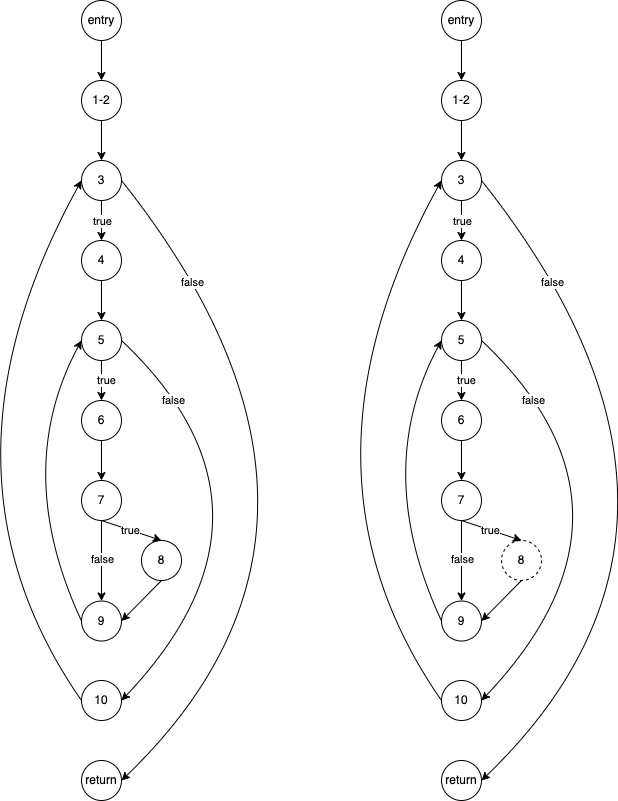

The diagram above was exported from draw.io. Its source (the exported page's mxGraphModel, read from the mxfile embedded in the PNG):
<mxGraphModel dx="1799" dy="1155" grid="1" gridSize="10" guides="1" tooltips="1" connect="1" arrows="1" fold="1" page="1" pageScale="1" pageWidth="827" pageHeight="1169" math="0" shadow="0">
  <root>
    <mxCell id="0" />
    <mxCell id="1" parent="0" />
    <mxCell id="iPtg-mHke9qGLfj6_WIG-6" style="edgeStyle=orthogonalEdgeStyle;rounded=0;orthogonalLoop=1;jettySize=auto;html=1;exitX=0.5;exitY=1;exitDx=0;exitDy=0;entryX=0.5;entryY=0;entryDx=0;entryDy=0;" edge="1" parent="1" source="iPtg-mHke9qGLfj6_WIG-1" target="iPtg-mHke9qGLfj6_WIG-4">
      <mxGeometry relative="1" as="geometry" />
    </mxCell>
    <mxCell id="iPtg-mHke9qGLfj6_WIG-1" value="entry" style="ellipse;whiteSpace=wrap;html=1;aspect=fixed;" vertex="1" parent="1">
      <mxGeometry x="240" y="160" width="40" height="40" as="geometry" />
    </mxCell>
    <mxCell id="iPtg-mHke9qGLfj6_WIG-4" value="1-2" style="ellipse;whiteSpace=wrap;html=1;aspect=fixed;" vertex="1" parent="1">
      <mxGeometry x="240" y="240" width="40" height="40" as="geometry" />
    </mxCell>
    <mxCell id="iPtg-mHke9qGLfj6_WIG-8" value="" style="endArrow=classic;html=1;rounded=0;exitX=0.5;exitY=1;exitDx=0;exitDy=0;entryX=0.5;entryY=0;entryDx=0;entryDy=0;" edge="1" parent="1" source="iPtg-mHke9qGLfj6_WIG-4" target="iPtg-mHke9qGLfj6_WIG-9">
      <mxGeometry width="50" height="50" relative="1" as="geometry">
        <mxPoint x="820" y="610" as="sourcePoint" />
        <mxPoint x="260" y="240" as="targetPoint" />
      </mxGeometry>
    </mxCell>
    <mxCell id="iPtg-mHke9qGLfj6_WIG-9" value="3" style="ellipse;whiteSpace=wrap;html=1;aspect=fixed;" vertex="1" parent="1">
      <mxGeometry x="240" y="320" width="40" height="40" as="geometry" />
    </mxCell>
    <mxCell id="iPtg-mHke9qGLfj6_WIG-10" value="4" style="ellipse;whiteSpace=wrap;html=1;aspect=fixed;" vertex="1" parent="1">
      <mxGeometry x="240" y="400" width="40" height="40" as="geometry" />
    </mxCell>
    <mxCell id="iPtg-mHke9qGLfj6_WIG-11" value="" style="endArrow=classic;html=1;rounded=0;exitX=0.5;exitY=1;exitDx=0;exitDy=0;entryX=0.5;entryY=0;entryDx=0;entryDy=0;" edge="1" parent="1" source="iPtg-mHke9qGLfj6_WIG-9" target="iPtg-mHke9qGLfj6_WIG-10">
      <mxGeometry width="50" height="50" relative="1" as="geometry">
        <mxPoint x="820" y="610" as="sourcePoint" />
        <mxPoint x="870" y="560" as="targetPoint" />
      </mxGeometry>
    </mxCell>
    <mxCell id="iPtg-mHke9qGLfj6_WIG-33" value="true" style="edgeLabel;html=1;align=center;verticalAlign=middle;resizable=0;points=[];" vertex="1" connectable="0" parent="iPtg-mHke9qGLfj6_WIG-11">
      <mxGeometry relative="1" as="geometry">
        <mxPoint as="offset" />
      </mxGeometry>
    </mxCell>
    <mxCell id="iPtg-mHke9qGLfj6_WIG-12" value="5" style="ellipse;whiteSpace=wrap;html=1;aspect=fixed;" vertex="1" parent="1">
      <mxGeometry x="240" y="480" width="40" height="40" as="geometry" />
    </mxCell>
    <mxCell id="iPtg-mHke9qGLfj6_WIG-13" value="" style="endArrow=classic;html=1;rounded=0;exitX=0.5;exitY=1;exitDx=0;exitDy=0;entryX=0.5;entryY=0;entryDx=0;entryDy=0;" edge="1" parent="1" source="iPtg-mHke9qGLfj6_WIG-10" target="iPtg-mHke9qGLfj6_WIG-12">
      <mxGeometry width="50" height="50" relative="1" as="geometry">
        <mxPoint x="820" y="610" as="sourcePoint" />
        <mxPoint x="870" y="560" as="targetPoint" />
      </mxGeometry>
    </mxCell>
    <mxCell id="iPtg-mHke9qGLfj6_WIG-14" value="6" style="ellipse;whiteSpace=wrap;html=1;aspect=fixed;" vertex="1" parent="1">
      <mxGeometry x="240" y="560" width="40" height="40" as="geometry" />
    </mxCell>
    <mxCell id="iPtg-mHke9qGLfj6_WIG-15" value="" style="endArrow=classic;html=1;rounded=0;exitX=0.5;exitY=1;exitDx=0;exitDy=0;entryX=0.5;entryY=0;entryDx=0;entryDy=0;" edge="1" parent="1" target="iPtg-mHke9qGLfj6_WIG-14" source="iPtg-mHke9qGLfj6_WIG-12">
      <mxGeometry width="50" height="50" relative="1" as="geometry">
        <mxPoint x="260" y="520" as="sourcePoint" />
        <mxPoint x="870" y="640" as="targetPoint" />
      </mxGeometry>
    </mxCell>
    <mxCell id="iPtg-mHke9qGLfj6_WIG-29" value="true" style="edgeLabel;html=1;align=center;verticalAlign=middle;resizable=0;points=[];" vertex="1" connectable="0" parent="iPtg-mHke9qGLfj6_WIG-15">
      <mxGeometry x="-0.05" y="4" relative="1" as="geometry">
        <mxPoint as="offset" />
      </mxGeometry>
    </mxCell>
    <mxCell id="iPtg-mHke9qGLfj6_WIG-16" value="7" style="ellipse;whiteSpace=wrap;html=1;aspect=fixed;" vertex="1" parent="1">
      <mxGeometry x="240" y="640" width="40" height="40" as="geometry" />
    </mxCell>
    <mxCell id="iPtg-mHke9qGLfj6_WIG-17" value="" style="endArrow=classic;html=1;rounded=0;exitX=0.5;exitY=1;exitDx=0;exitDy=0;entryX=0.5;entryY=0;entryDx=0;entryDy=0;" edge="1" parent="1" source="iPtg-mHke9qGLfj6_WIG-14" target="iPtg-mHke9qGLfj6_WIG-16">
      <mxGeometry width="50" height="50" relative="1" as="geometry">
        <mxPoint x="820" y="610" as="sourcePoint" />
        <mxPoint x="870" y="560" as="targetPoint" />
      </mxGeometry>
    </mxCell>
    <mxCell id="iPtg-mHke9qGLfj6_WIG-18" value="8" style="ellipse;whiteSpace=wrap;html=1;aspect=fixed;" vertex="1" parent="1">
      <mxGeometry x="300" y="700" width="40" height="40" as="geometry" />
    </mxCell>
    <mxCell id="iPtg-mHke9qGLfj6_WIG-19" value="" style="endArrow=classic;html=1;rounded=0;exitX=0.5;exitY=1;exitDx=0;exitDy=0;entryX=0.5;entryY=0;entryDx=0;entryDy=0;" edge="1" parent="1" source="iPtg-mHke9qGLfj6_WIG-16" target="iPtg-mHke9qGLfj6_WIG-18">
      <mxGeometry width="50" height="50" relative="1" as="geometry">
        <mxPoint x="820" y="610" as="sourcePoint" />
        <mxPoint x="870" y="560" as="targetPoint" />
      </mxGeometry>
    </mxCell>
    <mxCell id="iPtg-mHke9qGLfj6_WIG-20" value="true" style="edgeLabel;html=1;align=center;verticalAlign=middle;resizable=0;points=[];" vertex="1" connectable="0" parent="iPtg-mHke9qGLfj6_WIG-19">
      <mxGeometry x="-0.05" relative="1" as="geometry">
        <mxPoint as="offset" />
      </mxGeometry>
    </mxCell>
    <mxCell id="iPtg-mHke9qGLfj6_WIG-21" value="9" style="ellipse;whiteSpace=wrap;html=1;aspect=fixed;" vertex="1" parent="1">
      <mxGeometry x="240" y="760.51" width="40" height="40" as="geometry" />
    </mxCell>
    <mxCell id="iPtg-mHke9qGLfj6_WIG-24" value="" style="endArrow=classic;html=1;rounded=0;exitX=0.5;exitY=1;exitDx=0;exitDy=0;entryX=0.5;entryY=0;entryDx=0;entryDy=0;" edge="1" parent="1" source="iPtg-mHke9qGLfj6_WIG-16" target="iPtg-mHke9qGLfj6_WIG-21">
      <mxGeometry width="50" height="50" relative="1" as="geometry">
        <mxPoint x="270" y="690" as="sourcePoint" />
        <mxPoint x="330" y="710" as="targetPoint" />
      </mxGeometry>
    </mxCell>
    <mxCell id="iPtg-mHke9qGLfj6_WIG-25" value="false" style="edgeLabel;html=1;align=center;verticalAlign=middle;resizable=0;points=[];" vertex="1" connectable="0" parent="iPtg-mHke9qGLfj6_WIG-24">
      <mxGeometry x="-0.05" relative="1" as="geometry">
        <mxPoint as="offset" />
      </mxGeometry>
    </mxCell>
    <mxCell id="iPtg-mHke9qGLfj6_WIG-26" value="" style="endArrow=classic;html=1;rounded=0;exitX=0.5;exitY=1;exitDx=0;exitDy=0;entryX=1;entryY=0.5;entryDx=0;entryDy=0;" edge="1" parent="1" source="iPtg-mHke9qGLfj6_WIG-18" target="iPtg-mHke9qGLfj6_WIG-21">
      <mxGeometry width="50" height="50" relative="1" as="geometry">
        <mxPoint x="820" y="610" as="sourcePoint" />
        <mxPoint x="870" y="560" as="targetPoint" />
      </mxGeometry>
    </mxCell>
    <mxCell id="iPtg-mHke9qGLfj6_WIG-27" value="" style="endArrow=classic;html=1;rounded=0;exitX=0;exitY=0.5;exitDx=0;exitDy=0;entryX=0;entryY=0.5;entryDx=0;entryDy=0;curved=1;" edge="1" parent="1" source="iPtg-mHke9qGLfj6_WIG-21" target="iPtg-mHke9qGLfj6_WIG-12">
      <mxGeometry width="50" height="50" relative="1" as="geometry">
        <mxPoint x="820" y="610" as="sourcePoint" />
        <mxPoint x="870" y="560" as="targetPoint" />
        <Array as="points">
          <mxPoint x="170" y="630" />
        </Array>
      </mxGeometry>
    </mxCell>
    <mxCell id="iPtg-mHke9qGLfj6_WIG-28" value="10" style="ellipse;whiteSpace=wrap;html=1;aspect=fixed;" vertex="1" parent="1">
      <mxGeometry x="240" y="840" width="40" height="40" as="geometry" />
    </mxCell>
    <mxCell id="iPtg-mHke9qGLfj6_WIG-30" value="" style="endArrow=classic;html=1;rounded=0;exitX=1;exitY=0.5;exitDx=0;exitDy=0;entryX=1;entryY=0.5;entryDx=0;entryDy=0;curved=1;" edge="1" parent="1" source="iPtg-mHke9qGLfj6_WIG-12" target="iPtg-mHke9qGLfj6_WIG-28">
      <mxGeometry width="50" height="50" relative="1" as="geometry">
        <mxPoint x="250" y="791" as="sourcePoint" />
        <mxPoint x="250" y="510" as="targetPoint" />
        <Array as="points">
          <mxPoint x="460" y="670" />
        </Array>
      </mxGeometry>
    </mxCell>
    <mxCell id="iPtg-mHke9qGLfj6_WIG-32" value="false" style="edgeLabel;html=1;align=center;verticalAlign=middle;resizable=0;points=[];" vertex="1" connectable="0" parent="iPtg-mHke9qGLfj6_WIG-30">
      <mxGeometry x="-0.6953" y="-8" relative="1" as="geometry">
        <mxPoint as="offset" />
      </mxGeometry>
    </mxCell>
    <mxCell id="iPtg-mHke9qGLfj6_WIG-31" value="" style="endArrow=classic;html=1;rounded=0;exitX=0;exitY=0.5;exitDx=0;exitDy=0;entryX=0;entryY=0.5;entryDx=0;entryDy=0;curved=1;" edge="1" parent="1" source="iPtg-mHke9qGLfj6_WIG-28" target="iPtg-mHke9qGLfj6_WIG-9">
      <mxGeometry width="50" height="50" relative="1" as="geometry">
        <mxPoint x="250" y="791" as="sourcePoint" />
        <mxPoint x="250" y="510" as="targetPoint" />
        <Array as="points">
          <mxPoint x="80" y="630" />
        </Array>
      </mxGeometry>
    </mxCell>
    <mxCell id="iPtg-mHke9qGLfj6_WIG-34" value="return" style="ellipse;whiteSpace=wrap;html=1;aspect=fixed;" vertex="1" parent="1">
      <mxGeometry x="240" y="920" width="40" height="40" as="geometry" />
    </mxCell>
    <mxCell id="iPtg-mHke9qGLfj6_WIG-35" value="" style="endArrow=classic;html=1;rounded=0;exitX=1;exitY=0.5;exitDx=0;exitDy=0;entryX=1;entryY=0.5;entryDx=0;entryDy=0;curved=1;" edge="1" parent="1" source="iPtg-mHke9qGLfj6_WIG-9" target="iPtg-mHke9qGLfj6_WIG-34">
      <mxGeometry width="50" height="50" relative="1" as="geometry">
        <mxPoint x="290" y="510" as="sourcePoint" />
        <mxPoint x="290" y="870" as="targetPoint" />
        <Array as="points">
          <mxPoint x="550" y="680" />
        </Array>
      </mxGeometry>
    </mxCell>
    <mxCell id="iPtg-mHke9qGLfj6_WIG-36" value="false" style="edgeLabel;html=1;align=center;verticalAlign=middle;resizable=0;points=[];" vertex="1" connectable="0" parent="iPtg-mHke9qGLfj6_WIG-35">
      <mxGeometry x="-0.6953" y="-8" relative="1" as="geometry">
        <mxPoint as="offset" />
      </mxGeometry>
    </mxCell>
    <mxCell id="iPtg-mHke9qGLfj6_WIG-37" style="edgeStyle=orthogonalEdgeStyle;rounded=0;orthogonalLoop=1;jettySize=auto;html=1;exitX=0.5;exitY=1;exitDx=0;exitDy=0;entryX=0.5;entryY=0;entryDx=0;entryDy=0;" edge="1" parent="1" source="iPtg-mHke9qGLfj6_WIG-38" target="iPtg-mHke9qGLfj6_WIG-39">
      <mxGeometry relative="1" as="geometry" />
    </mxCell>
    <mxCell id="iPtg-mHke9qGLfj6_WIG-38" value="entry" style="ellipse;whiteSpace=wrap;html=1;aspect=fixed;" vertex="1" parent="1">
      <mxGeometry x="600" y="160" width="40" height="40" as="geometry" />
    </mxCell>
    <mxCell id="iPtg-mHke9qGLfj6_WIG-39" value="1-2" style="ellipse;whiteSpace=wrap;html=1;aspect=fixed;" vertex="1" parent="1">
      <mxGeometry x="600" y="240" width="40" height="40" as="geometry" />
    </mxCell>
    <mxCell id="iPtg-mHke9qGLfj6_WIG-40" value="" style="endArrow=classic;html=1;rounded=0;exitX=0.5;exitY=1;exitDx=0;exitDy=0;entryX=0.5;entryY=0;entryDx=0;entryDy=0;" edge="1" parent="1" source="iPtg-mHke9qGLfj6_WIG-39" target="iPtg-mHke9qGLfj6_WIG-41">
      <mxGeometry width="50" height="50" relative="1" as="geometry">
        <mxPoint x="1180" y="610" as="sourcePoint" />
        <mxPoint x="620" y="240" as="targetPoint" />
      </mxGeometry>
    </mxCell>
    <mxCell id="iPtg-mHke9qGLfj6_WIG-41" value="3" style="ellipse;whiteSpace=wrap;html=1;aspect=fixed;" vertex="1" parent="1">
      <mxGeometry x="600" y="320" width="40" height="40" as="geometry" />
    </mxCell>
    <mxCell id="iPtg-mHke9qGLfj6_WIG-42" value="4" style="ellipse;whiteSpace=wrap;html=1;aspect=fixed;" vertex="1" parent="1">
      <mxGeometry x="600" y="400" width="40" height="40" as="geometry" />
    </mxCell>
    <mxCell id="iPtg-mHke9qGLfj6_WIG-43" value="" style="endArrow=classic;html=1;rounded=0;exitX=0.5;exitY=1;exitDx=0;exitDy=0;entryX=0.5;entryY=0;entryDx=0;entryDy=0;" edge="1" parent="1" source="iPtg-mHke9qGLfj6_WIG-41" target="iPtg-mHke9qGLfj6_WIG-42">
      <mxGeometry width="50" height="50" relative="1" as="geometry">
        <mxPoint x="1180" y="610" as="sourcePoint" />
        <mxPoint x="1230" y="560" as="targetPoint" />
      </mxGeometry>
    </mxCell>
    <mxCell id="iPtg-mHke9qGLfj6_WIG-44" value="true" style="edgeLabel;html=1;align=center;verticalAlign=middle;resizable=0;points=[];" vertex="1" connectable="0" parent="iPtg-mHke9qGLfj6_WIG-43">
      <mxGeometry relative="1" as="geometry">
        <mxPoint as="offset" />
      </mxGeometry>
    </mxCell>
    <mxCell id="iPtg-mHke9qGLfj6_WIG-45" value="5" style="ellipse;whiteSpace=wrap;html=1;aspect=fixed;" vertex="1" parent="1">
      <mxGeometry x="600" y="480" width="40" height="40" as="geometry" />
    </mxCell>
    <mxCell id="iPtg-mHke9qGLfj6_WIG-46" value="" style="endArrow=classic;html=1;rounded=0;exitX=0.5;exitY=1;exitDx=0;exitDy=0;entryX=0.5;entryY=0;entryDx=0;entryDy=0;" edge="1" parent="1" source="iPtg-mHke9qGLfj6_WIG-42" target="iPtg-mHke9qGLfj6_WIG-45">
      <mxGeometry width="50" height="50" relative="1" as="geometry">
        <mxPoint x="1180" y="610" as="sourcePoint" />
        <mxPoint x="1230" y="560" as="targetPoint" />
      </mxGeometry>
    </mxCell>
    <mxCell id="iPtg-mHke9qGLfj6_WIG-47" value="6" style="ellipse;whiteSpace=wrap;html=1;aspect=fixed;" vertex="1" parent="1">
      <mxGeometry x="600" y="560" width="40" height="40" as="geometry" />
    </mxCell>
    <mxCell id="iPtg-mHke9qGLfj6_WIG-48" value="" style="endArrow=classic;html=1;rounded=0;exitX=0.5;exitY=1;exitDx=0;exitDy=0;entryX=0.5;entryY=0;entryDx=0;entryDy=0;" edge="1" parent="1" source="iPtg-mHke9qGLfj6_WIG-45" target="iPtg-mHke9qGLfj6_WIG-47">
      <mxGeometry width="50" height="50" relative="1" as="geometry">
        <mxPoint x="620" y="520" as="sourcePoint" />
        <mxPoint x="1230" y="640" as="targetPoint" />
      </mxGeometry>
    </mxCell>
    <mxCell id="iPtg-mHke9qGLfj6_WIG-49" value="true" style="edgeLabel;html=1;align=center;verticalAlign=middle;resizable=0;points=[];" vertex="1" connectable="0" parent="iPtg-mHke9qGLfj6_WIG-48">
      <mxGeometry x="-0.05" y="4" relative="1" as="geometry">
        <mxPoint as="offset" />
      </mxGeometry>
    </mxCell>
    <mxCell id="iPtg-mHke9qGLfj6_WIG-50" value="7" style="ellipse;whiteSpace=wrap;html=1;aspect=fixed;" vertex="1" parent="1">
      <mxGeometry x="600" y="640" width="40" height="40" as="geometry" />
    </mxCell>
    <mxCell id="iPtg-mHke9qGLfj6_WIG-51" value="" style="endArrow=classic;html=1;rounded=0;exitX=0.5;exitY=1;exitDx=0;exitDy=0;entryX=0.5;entryY=0;entryDx=0;entryDy=0;" edge="1" parent="1" source="iPtg-mHke9qGLfj6_WIG-47" target="iPtg-mHke9qGLfj6_WIG-50">
      <mxGeometry width="50" height="50" relative="1" as="geometry">
        <mxPoint x="1180" y="610" as="sourcePoint" />
        <mxPoint x="1230" y="560" as="targetPoint" />
      </mxGeometry>
    </mxCell>
    <mxCell id="iPtg-mHke9qGLfj6_WIG-52" value="8" style="ellipse;whiteSpace=wrap;html=1;aspect=fixed;fillStyle=dashed;dashed=1;" vertex="1" parent="1">
      <mxGeometry x="660" y="700" width="40" height="40" as="geometry" />
    </mxCell>
    <mxCell id="iPtg-mHke9qGLfj6_WIG-53" value="" style="endArrow=classic;html=1;rounded=0;exitX=0.5;exitY=1;exitDx=0;exitDy=0;entryX=0.5;entryY=0;entryDx=0;entryDy=0;" edge="1" parent="1" source="iPtg-mHke9qGLfj6_WIG-50" target="iPtg-mHke9qGLfj6_WIG-52">
      <mxGeometry width="50" height="50" relative="1" as="geometry">
        <mxPoint x="1180" y="610" as="sourcePoint" />
        <mxPoint x="1230" y="560" as="targetPoint" />
      </mxGeometry>
    </mxCell>
    <mxCell id="iPtg-mHke9qGLfj6_WIG-54" value="true" style="edgeLabel;html=1;align=center;verticalAlign=middle;resizable=0;points=[];" vertex="1" connectable="0" parent="iPtg-mHke9qGLfj6_WIG-53">
      <mxGeometry x="-0.05" relative="1" as="geometry">
        <mxPoint as="offset" />
      </mxGeometry>
    </mxCell>
    <mxCell id="iPtg-mHke9qGLfj6_WIG-55" value="9" style="ellipse;whiteSpace=wrap;html=1;aspect=fixed;" vertex="1" parent="1">
      <mxGeometry x="600" y="760.51" width="40" height="40" as="geometry" />
    </mxCell>
    <mxCell id="iPtg-mHke9qGLfj6_WIG-56" value="" style="endArrow=classic;html=1;rounded=0;exitX=0.5;exitY=1;exitDx=0;exitDy=0;entryX=0.5;entryY=0;entryDx=0;entryDy=0;" edge="1" parent="1" source="iPtg-mHke9qGLfj6_WIG-50" target="iPtg-mHke9qGLfj6_WIG-55">
      <mxGeometry width="50" height="50" relative="1" as="geometry">
        <mxPoint x="630" y="690" as="sourcePoint" />
        <mxPoint x="690" y="710" as="targetPoint" />
      </mxGeometry>
    </mxCell>
    <mxCell id="iPtg-mHke9qGLfj6_WIG-57" value="false" style="edgeLabel;html=1;align=center;verticalAlign=middle;resizable=0;points=[];" vertex="1" connectable="0" parent="iPtg-mHke9qGLfj6_WIG-56">
      <mxGeometry x="-0.05" relative="1" as="geometry">
        <mxPoint as="offset" />
      </mxGeometry>
    </mxCell>
    <mxCell id="iPtg-mHke9qGLfj6_WIG-58" value="" style="endArrow=classic;html=1;rounded=0;exitX=0.5;exitY=1;exitDx=0;exitDy=0;entryX=1;entryY=0.5;entryDx=0;entryDy=0;" edge="1" parent="1" source="iPtg-mHke9qGLfj6_WIG-52" target="iPtg-mHke9qGLfj6_WIG-55">
      <mxGeometry width="50" height="50" relative="1" as="geometry">
        <mxPoint x="1180" y="610" as="sourcePoint" />
        <mxPoint x="1230" y="560" as="targetPoint" />
      </mxGeometry>
    </mxCell>
    <mxCell id="iPtg-mHke9qGLfj6_WIG-59" value="" style="endArrow=classic;html=1;rounded=0;exitX=0;exitY=0.5;exitDx=0;exitDy=0;entryX=0;entryY=0.5;entryDx=0;entryDy=0;curved=1;" edge="1" parent="1" source="iPtg-mHke9qGLfj6_WIG-55" target="iPtg-mHke9qGLfj6_WIG-45">
      <mxGeometry width="50" height="50" relative="1" as="geometry">
        <mxPoint x="1180" y="610" as="sourcePoint" />
        <mxPoint x="1230" y="560" as="targetPoint" />
        <Array as="points">
          <mxPoint x="530" y="630" />
        </Array>
      </mxGeometry>
    </mxCell>
    <mxCell id="iPtg-mHke9qGLfj6_WIG-60" value="10" style="ellipse;whiteSpace=wrap;html=1;aspect=fixed;" vertex="1" parent="1">
      <mxGeometry x="600" y="840" width="40" height="40" as="geometry" />
    </mxCell>
    <mxCell id="iPtg-mHke9qGLfj6_WIG-61" value="" style="endArrow=classic;html=1;rounded=0;exitX=1;exitY=0.5;exitDx=0;exitDy=0;entryX=1;entryY=0.5;entryDx=0;entryDy=0;curved=1;" edge="1" parent="1" source="iPtg-mHke9qGLfj6_WIG-45" target="iPtg-mHke9qGLfj6_WIG-60">
      <mxGeometry width="50" height="50" relative="1" as="geometry">
        <mxPoint x="610" y="791" as="sourcePoint" />
        <mxPoint x="610" y="510" as="targetPoint" />
        <Array as="points">
          <mxPoint x="820" y="670" />
        </Array>
      </mxGeometry>
    </mxCell>
    <mxCell id="iPtg-mHke9qGLfj6_WIG-62" value="false" style="edgeLabel;html=1;align=center;verticalAlign=middle;resizable=0;points=[];" vertex="1" connectable="0" parent="iPtg-mHke9qGLfj6_WIG-61">
      <mxGeometry x="-0.6953" y="-8" relative="1" as="geometry">
        <mxPoint as="offset" />
      </mxGeometry>
    </mxCell>
    <mxCell id="iPtg-mHke9qGLfj6_WIG-63" value="" style="endArrow=classic;html=1;rounded=0;exitX=0;exitY=0.5;exitDx=0;exitDy=0;entryX=0;entryY=0.5;entryDx=0;entryDy=0;curved=1;" edge="1" parent="1" source="iPtg-mHke9qGLfj6_WIG-60" target="iPtg-mHke9qGLfj6_WIG-41">
      <mxGeometry width="50" height="50" relative="1" as="geometry">
        <mxPoint x="610" y="791" as="sourcePoint" />
        <mxPoint x="610" y="510" as="targetPoint" />
        <Array as="points">
          <mxPoint x="440" y="630" />
        </Array>
      </mxGeometry>
    </mxCell>
    <mxCell id="iPtg-mHke9qGLfj6_WIG-64" value="return" style="ellipse;whiteSpace=wrap;html=1;aspect=fixed;" vertex="1" parent="1">
      <mxGeometry x="600" y="920" width="40" height="40" as="geometry" />
    </mxCell>
    <mxCell id="iPtg-mHke9qGLfj6_WIG-66" value="" style="endArrow=classic;html=1;rounded=0;curved=1;entryX=1;entryY=0.5;entryDx=0;entryDy=0;exitX=1;exitY=0.5;exitDx=0;exitDy=0;" edge="1" parent="1" source="iPtg-mHke9qGLfj6_WIG-41" target="iPtg-mHke9qGLfj6_WIG-64">
      <mxGeometry width="50" height="50" relative="1" as="geometry">
        <mxPoint x="820" y="340" as="sourcePoint" />
        <mxPoint x="640" y="940" as="targetPoint" />
        <Array as="points">
          <mxPoint x="910" y="680" />
        </Array>
      </mxGeometry>
    </mxCell>
    <mxCell id="iPtg-mHke9qGLfj6_WIG-67" value="false" style="edgeLabel;html=1;align=center;verticalAlign=middle;resizable=0;points=[];" vertex="1" connectable="0" parent="iPtg-mHke9qGLfj6_WIG-66">
      <mxGeometry x="-0.6953" y="-8" relative="1" as="geometry">
        <mxPoint as="offset" />
      </mxGeometry>
    </mxCell>
  </root>
</mxGraphModel>